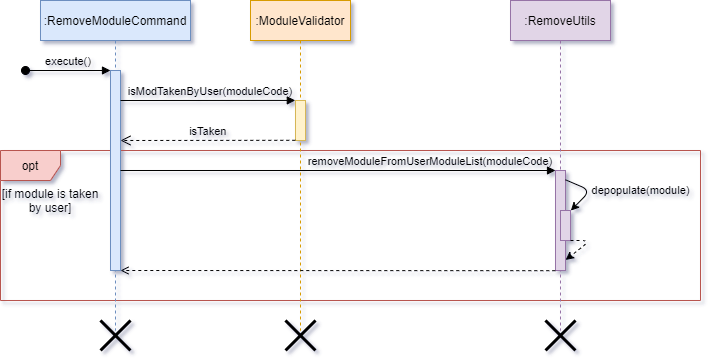

The diagram above was exported from draw.io. Its source (the exported page's mxGraphModel, read from the mxfile embedded in the PNG):
<mxGraphModel dx="1038" dy="580" grid="1" gridSize="10" guides="1" tooltips="1" connect="1" arrows="1" fold="1" page="1" pageScale="1" pageWidth="850" pageHeight="1100" math="0" shadow="1">
  <root>
    <mxCell id="0" />
    <mxCell id="1" parent="0" />
    <mxCell id="NQlIdFVKC1PAzo8GRDxD-15" value="opt" style="shape=umlFrame;whiteSpace=wrap;html=1;fillColor=#f8cecc;strokeColor=#b85450;" parent="1" vertex="1">
      <mxGeometry x="40" y="230" width="700" height="150" as="geometry" />
    </mxCell>
    <mxCell id="3nuBFxr9cyL0pnOWT2aG-1" value=":RemoveModuleCommand" style="shape=umlLifeline;perimeter=lifelinePerimeter;container=1;collapsible=0;recursiveResize=0;rounded=0;shadow=0;strokeWidth=1;fillColor=#dae8fc;strokeColor=#6c8ebf;" parent="1" vertex="1">
      <mxGeometry x="80" y="80" width="150" height="330" as="geometry" />
    </mxCell>
    <mxCell id="3nuBFxr9cyL0pnOWT2aG-2" value="" style="points=[];perimeter=orthogonalPerimeter;rounded=0;shadow=0;strokeWidth=1;fillColor=#dae8fc;strokeColor=#6c8ebf;" parent="3nuBFxr9cyL0pnOWT2aG-1" vertex="1">
      <mxGeometry x="70" y="70" width="10" height="200" as="geometry" />
    </mxCell>
    <mxCell id="3nuBFxr9cyL0pnOWT2aG-3" value="execute()" style="verticalAlign=bottom;startArrow=oval;endArrow=block;startSize=8;shadow=0;strokeWidth=1;labelBackgroundColor=none;" parent="3nuBFxr9cyL0pnOWT2aG-1" target="3nuBFxr9cyL0pnOWT2aG-2" edge="1">
      <mxGeometry relative="1" as="geometry">
        <mxPoint x="-15" y="70" as="sourcePoint" />
      </mxGeometry>
    </mxCell>
    <mxCell id="3nuBFxr9cyL0pnOWT2aG-5" value=":RemoveUtils" style="shape=umlLifeline;perimeter=lifelinePerimeter;container=1;collapsible=0;recursiveResize=0;rounded=0;shadow=0;strokeWidth=1;fillColor=#e1d5e7;strokeColor=#9673a6;" parent="1" vertex="1">
      <mxGeometry x="550" y="80" width="100" height="330" as="geometry" />
    </mxCell>
    <mxCell id="NQlIdFVKC1PAzo8GRDxD-4" value="" style="points=[];perimeter=orthogonalPerimeter;rounded=0;shadow=0;strokeWidth=1;fillColor=#e1d5e7;strokeColor=#9673a6;" parent="3nuBFxr9cyL0pnOWT2aG-5" vertex="1">
      <mxGeometry x="45" y="170" width="10" height="100" as="geometry" />
    </mxCell>
    <mxCell id="NQlIdFVKC1PAzo8GRDxD-10" value="" style="points=[];perimeter=orthogonalPerimeter;rounded=0;shadow=0;strokeWidth=1;fillColor=#e1d5e7;strokeColor=#9673a6;" parent="3nuBFxr9cyL0pnOWT2aG-5" vertex="1">
      <mxGeometry x="50" y="210" width="10" height="30" as="geometry" />
    </mxCell>
    <mxCell id="NQlIdFVKC1PAzo8GRDxD-12" value="depopulate(module)" style="endArrow=classic;html=1;labelBackgroundColor=none;exitX=1;exitY=0.093;exitDx=0;exitDy=0;exitPerimeter=0;entryX=1.033;entryY=0.003;entryDx=0;entryDy=0;entryPerimeter=0;" parent="3nuBFxr9cyL0pnOWT2aG-5" source="NQlIdFVKC1PAzo8GRDxD-4" target="NQlIdFVKC1PAzo8GRDxD-10" edge="1">
      <mxGeometry x="-0.0167" y="50" width="50" height="50" relative="1" as="geometry">
        <mxPoint x="50" y="180" as="sourcePoint" />
        <mxPoint x="110" y="140" as="targetPoint" />
        <Array as="points">
          <mxPoint x="80" y="190" />
        </Array>
        <mxPoint x="14" y="-35" as="offset" />
      </mxGeometry>
    </mxCell>
    <mxCell id="NQlIdFVKC1PAzo8GRDxD-1" value=":ModuleValidator" style="shape=umlLifeline;perimeter=lifelinePerimeter;container=1;collapsible=0;recursiveResize=0;rounded=0;shadow=0;strokeWidth=1;fillColor=#ffe6cc;strokeColor=#d79b00;" parent="1" vertex="1">
      <mxGeometry x="290" y="80" width="100" height="330" as="geometry" />
    </mxCell>
    <mxCell id="NQlIdFVKC1PAzo8GRDxD-2" value="" style="points=[];perimeter=orthogonalPerimeter;rounded=0;shadow=0;strokeWidth=1;fillColor=#fff2cc;strokeColor=#d6b656;" parent="NQlIdFVKC1PAzo8GRDxD-1" vertex="1">
      <mxGeometry x="45" y="100" width="10" height="40" as="geometry" />
    </mxCell>
    <mxCell id="NQlIdFVKC1PAzo8GRDxD-7" value="isTaken" style="verticalAlign=bottom;endArrow=open;dashed=1;endSize=8;shadow=0;strokeWidth=1;labelBackgroundColor=none;exitX=-0.02;exitY=0.995;exitDx=0;exitDy=0;exitPerimeter=0;" parent="1" source="NQlIdFVKC1PAzo8GRDxD-2" edge="1">
      <mxGeometry x="-0.0028" relative="1" as="geometry">
        <mxPoint x="160" y="220" as="targetPoint" />
        <mxPoint x="330" y="220" as="sourcePoint" />
        <mxPoint as="offset" />
      </mxGeometry>
    </mxCell>
    <mxCell id="NQlIdFVKC1PAzo8GRDxD-8" value="isModTakenByUser(moduleCode)" style="verticalAlign=bottom;endArrow=block;shadow=0;strokeWidth=1;labelBackgroundColor=none;entryX=-0.02;entryY=-0.002;entryDx=0;entryDy=0;entryPerimeter=0;" parent="1" target="NQlIdFVKC1PAzo8GRDxD-2" edge="1">
      <mxGeometry x="0.0297" relative="1" as="geometry">
        <mxPoint x="160" y="180" as="sourcePoint" />
        <mxPoint x="690" y="170" as="targetPoint" />
        <mxPoint as="offset" />
      </mxGeometry>
    </mxCell>
    <mxCell id="NQlIdFVKC1PAzo8GRDxD-9" value="removeModuleFromUserModuleList(moduleCode)" style="verticalAlign=bottom;endArrow=block;shadow=0;strokeWidth=1;labelBackgroundColor=none;" parent="1" target="NQlIdFVKC1PAzo8GRDxD-4" edge="1">
      <mxGeometry x="0.4253" relative="1" as="geometry">
        <mxPoint x="160" y="250" as="sourcePoint" />
        <mxPoint x="350" y="250" as="targetPoint" />
        <mxPoint as="offset" />
      </mxGeometry>
    </mxCell>
    <mxCell id="NQlIdFVKC1PAzo8GRDxD-13" value="" style="endArrow=classic;html=1;labelBackgroundColor=none;entryX=1.005;entryY=0.895;entryDx=0;entryDy=0;entryPerimeter=0;dashed=1;" parent="1" target="NQlIdFVKC1PAzo8GRDxD-4" edge="1">
      <mxGeometry width="50" height="50" relative="1" as="geometry">
        <mxPoint x="610" y="320" as="sourcePoint" />
        <mxPoint x="660" y="270" as="targetPoint" />
        <Array as="points">
          <mxPoint x="630" y="320" />
        </Array>
      </mxGeometry>
    </mxCell>
    <mxCell id="NQlIdFVKC1PAzo8GRDxD-14" value="" style="endArrow=open;html=1;dashed=1;labelBackgroundColor=none;exitX=-0.02;exitY=1.002;exitDx=0;exitDy=0;exitPerimeter=0;endFill=0;" parent="1" source="NQlIdFVKC1PAzo8GRDxD-4" target="3nuBFxr9cyL0pnOWT2aG-2" edge="1">
      <mxGeometry width="50" height="50" relative="1" as="geometry">
        <mxPoint x="510" y="350" as="sourcePoint" />
        <mxPoint x="560" y="300" as="targetPoint" />
      </mxGeometry>
    </mxCell>
    <mxCell id="NQlIdFVKC1PAzo8GRDxD-16" value="[if module is taken by user]" style="text;html=1;strokeColor=none;fillColor=none;align=center;verticalAlign=middle;whiteSpace=wrap;rounded=0;" parent="1" vertex="1">
      <mxGeometry x="40" y="270" width="100" height="20" as="geometry" />
    </mxCell>
    <mxCell id="NQlIdFVKC1PAzo8GRDxD-17" value="" style="shape=umlDestroy;whiteSpace=wrap;html=1;strokeWidth=3;" parent="1" vertex="1">
      <mxGeometry x="140" y="400" width="30" height="30" as="geometry" />
    </mxCell>
    <mxCell id="NQlIdFVKC1PAzo8GRDxD-18" value="" style="shape=umlDestroy;whiteSpace=wrap;html=1;strokeWidth=3;" parent="1" vertex="1">
      <mxGeometry x="325" y="400" width="30" height="30" as="geometry" />
    </mxCell>
    <mxCell id="NQlIdFVKC1PAzo8GRDxD-19" value="" style="shape=umlDestroy;whiteSpace=wrap;html=1;strokeWidth=3;" parent="1" vertex="1">
      <mxGeometry x="585" y="400" width="30" height="30" as="geometry" />
    </mxCell>
  </root>
</mxGraphModel>